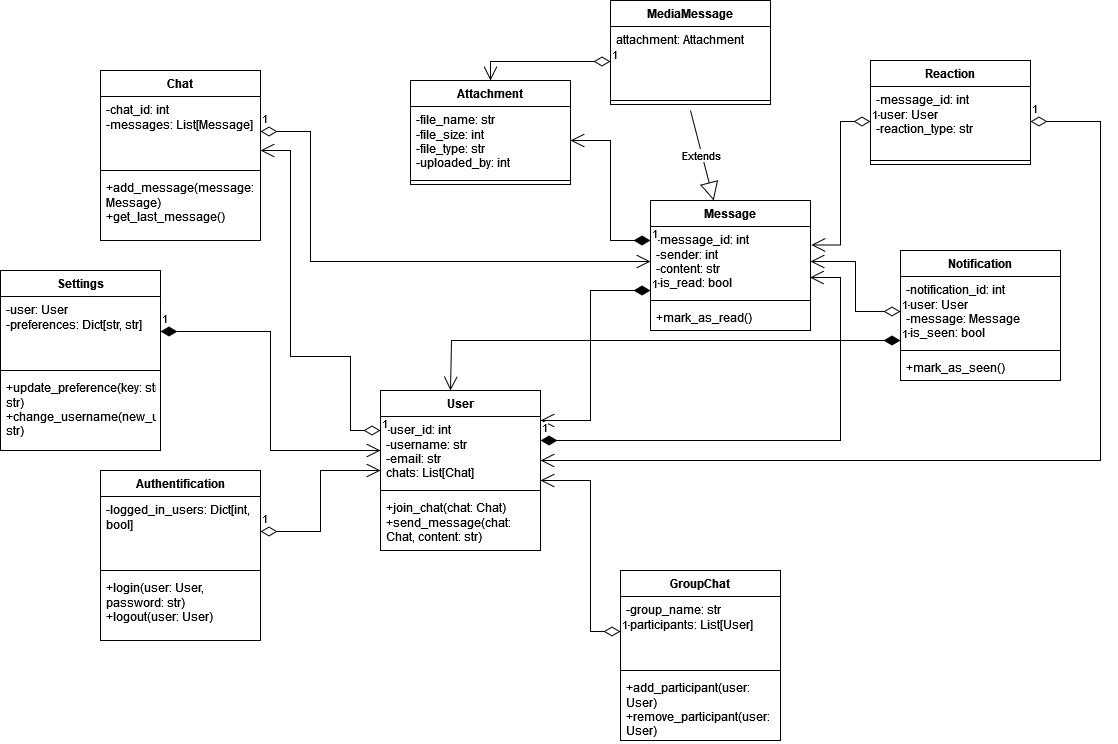

The diagram above was exported from draw.io. Its source (the exported page's mxGraphModel, read from the mxfile embedded in the PNG):
<mxGraphModel dx="2206" dy="2291" grid="1" gridSize="10" guides="1" tooltips="1" connect="1" arrows="1" fold="1" page="1" pageScale="1" pageWidth="850" pageHeight="1100" background="none" math="0" shadow="0">
  <root>
    <mxCell id="0" />
    <mxCell id="1" parent="0" />
    <mxCell id="gy12h_KAf-BhuKYvep04-6" value="User" style="swimlane;fontStyle=1;align=center;verticalAlign=top;childLayout=stackLayout;horizontal=1;startSize=26;horizontalStack=0;resizeParent=1;resizeParentMax=0;resizeLast=0;collapsible=1;marginBottom=0;whiteSpace=wrap;html=1;" vertex="1" parent="1">
      <mxGeometry x="380" y="-590" width="160" height="160" as="geometry" />
    </mxCell>
    <mxCell id="gy12h_KAf-BhuKYvep04-7" value="-user_id: int&lt;br&gt;-username: str&lt;br&gt;-email: str&lt;br&gt;chats: List[Chat]" style="text;strokeColor=none;fillColor=none;align=left;verticalAlign=top;spacingLeft=4;spacingRight=4;overflow=hidden;rotatable=0;points=[[0,0.5],[1,0.5]];portConstraint=eastwest;whiteSpace=wrap;html=1;" vertex="1" parent="gy12h_KAf-BhuKYvep04-6">
      <mxGeometry y="26" width="160" height="70" as="geometry" />
    </mxCell>
    <mxCell id="gy12h_KAf-BhuKYvep04-8" value="" style="line;strokeWidth=1;fillColor=none;align=left;verticalAlign=middle;spacingTop=-1;spacingLeft=3;spacingRight=3;rotatable=0;labelPosition=right;points=[];portConstraint=eastwest;strokeColor=inherit;" vertex="1" parent="gy12h_KAf-BhuKYvep04-6">
      <mxGeometry y="96" width="160" height="8" as="geometry" />
    </mxCell>
    <mxCell id="gy12h_KAf-BhuKYvep04-9" value="+join_chat(chat: Chat) &lt;br&gt;+send_message(chat: Chat, content: str)" style="text;strokeColor=none;fillColor=none;align=left;verticalAlign=top;spacingLeft=4;spacingRight=4;overflow=hidden;rotatable=0;points=[[0,0.5],[1,0.5]];portConstraint=eastwest;whiteSpace=wrap;html=1;" vertex="1" parent="gy12h_KAf-BhuKYvep04-6">
      <mxGeometry y="104" width="160" height="56" as="geometry" />
    </mxCell>
    <mxCell id="gy12h_KAf-BhuKYvep04-10" value="Chat" style="swimlane;fontStyle=1;align=center;verticalAlign=top;childLayout=stackLayout;horizontal=1;startSize=26;horizontalStack=0;resizeParent=1;resizeParentMax=0;resizeLast=0;collapsible=1;marginBottom=0;whiteSpace=wrap;html=1;" vertex="1" parent="1">
      <mxGeometry x="100" y="-910" width="160" height="170" as="geometry">
        <mxRectangle x="250" y="50" width="70" height="30" as="alternateBounds" />
      </mxGeometry>
    </mxCell>
    <mxCell id="gy12h_KAf-BhuKYvep04-11" value="-chat_id: int&lt;br&gt;-messages: List[Message]" style="text;strokeColor=none;fillColor=none;align=left;verticalAlign=top;spacingLeft=4;spacingRight=4;overflow=hidden;rotatable=0;points=[[0,0.5],[1,0.5]];portConstraint=eastwest;whiteSpace=wrap;html=1;" vertex="1" parent="gy12h_KAf-BhuKYvep04-10">
      <mxGeometry y="26" width="160" height="70" as="geometry" />
    </mxCell>
    <mxCell id="gy12h_KAf-BhuKYvep04-12" value="" style="line;strokeWidth=1;fillColor=none;align=left;verticalAlign=middle;spacingTop=-1;spacingLeft=3;spacingRight=3;rotatable=0;labelPosition=right;points=[];portConstraint=eastwest;strokeColor=inherit;" vertex="1" parent="gy12h_KAf-BhuKYvep04-10">
      <mxGeometry y="96" width="160" height="8" as="geometry" />
    </mxCell>
    <mxCell id="gy12h_KAf-BhuKYvep04-13" value="+add_message(message: Message)&lt;br&gt;+get_last_message()   " style="text;strokeColor=none;fillColor=none;align=left;verticalAlign=top;spacingLeft=4;spacingRight=4;overflow=hidden;rotatable=0;points=[[0,0.5],[1,0.5]];portConstraint=eastwest;whiteSpace=wrap;html=1;" vertex="1" parent="gy12h_KAf-BhuKYvep04-10">
      <mxGeometry y="104" width="160" height="66" as="geometry" />
    </mxCell>
    <mxCell id="gy12h_KAf-BhuKYvep04-14" value="&lt;div&gt;Message&lt;/div&gt;" style="swimlane;fontStyle=1;align=center;verticalAlign=top;childLayout=stackLayout;horizontal=1;startSize=26;horizontalStack=0;resizeParent=1;resizeParentMax=0;resizeLast=0;collapsible=1;marginBottom=0;whiteSpace=wrap;html=1;" vertex="1" parent="1">
      <mxGeometry x="650" y="-780" width="160" height="130" as="geometry" />
    </mxCell>
    <mxCell id="gy12h_KAf-BhuKYvep04-15" value="-message_id: int&lt;br&gt;-sender: int&lt;br&gt;-content: str&lt;br&gt;-is_read: bool" style="text;strokeColor=none;fillColor=none;align=left;verticalAlign=top;spacingLeft=4;spacingRight=4;overflow=hidden;rotatable=0;points=[[0,0.5],[1,0.5]];portConstraint=eastwest;whiteSpace=wrap;html=1;" vertex="1" parent="gy12h_KAf-BhuKYvep04-14">
      <mxGeometry y="26" width="160" height="70" as="geometry" />
    </mxCell>
    <mxCell id="gy12h_KAf-BhuKYvep04-16" value="" style="line;strokeWidth=1;fillColor=none;align=left;verticalAlign=middle;spacingTop=-1;spacingLeft=3;spacingRight=3;rotatable=0;labelPosition=right;points=[];portConstraint=eastwest;strokeColor=inherit;" vertex="1" parent="gy12h_KAf-BhuKYvep04-14">
      <mxGeometry y="96" width="160" height="8" as="geometry" />
    </mxCell>
    <mxCell id="gy12h_KAf-BhuKYvep04-17" value="+mark_as_read()" style="text;strokeColor=none;fillColor=none;align=left;verticalAlign=top;spacingLeft=4;spacingRight=4;overflow=hidden;rotatable=0;points=[[0,0.5],[1,0.5]];portConstraint=eastwest;whiteSpace=wrap;html=1;" vertex="1" parent="gy12h_KAf-BhuKYvep04-14">
      <mxGeometry y="104" width="160" height="26" as="geometry" />
    </mxCell>
    <mxCell id="gy12h_KAf-BhuKYvep04-18" value="GroupChat" style="swimlane;fontStyle=1;align=center;verticalAlign=top;childLayout=stackLayout;horizontal=1;startSize=26;horizontalStack=0;resizeParent=1;resizeParentMax=0;resizeLast=0;collapsible=1;marginBottom=0;whiteSpace=wrap;html=1;" vertex="1" parent="1">
      <mxGeometry x="620" y="-410" width="160" height="170" as="geometry" />
    </mxCell>
    <mxCell id="gy12h_KAf-BhuKYvep04-19" value="-group_name: str&lt;br&gt;-participants: List[User]" style="text;strokeColor=none;fillColor=none;align=left;verticalAlign=top;spacingLeft=4;spacingRight=4;overflow=hidden;rotatable=0;points=[[0,0.5],[1,0.5]];portConstraint=eastwest;whiteSpace=wrap;html=1;" vertex="1" parent="gy12h_KAf-BhuKYvep04-18">
      <mxGeometry y="26" width="160" height="70" as="geometry" />
    </mxCell>
    <mxCell id="gy12h_KAf-BhuKYvep04-20" value="" style="line;strokeWidth=1;fillColor=none;align=left;verticalAlign=middle;spacingTop=-1;spacingLeft=3;spacingRight=3;rotatable=0;labelPosition=right;points=[];portConstraint=eastwest;strokeColor=inherit;" vertex="1" parent="gy12h_KAf-BhuKYvep04-18">
      <mxGeometry y="96" width="160" height="8" as="geometry" />
    </mxCell>
    <mxCell id="gy12h_KAf-BhuKYvep04-21" value="+add_participant(&lt;span class=&quot;hljs-keyword&quot;&gt;user&lt;/span&gt;: &lt;span class=&quot;hljs-keyword&quot;&gt;User&lt;/span&gt;)&lt;br&gt;+remove_participant(&lt;span class=&quot;hljs-keyword&quot;&gt;user&lt;/span&gt;: &lt;span class=&quot;hljs-keyword&quot;&gt;User&lt;/span&gt;)" style="text;strokeColor=none;fillColor=none;align=left;verticalAlign=top;spacingLeft=4;spacingRight=4;overflow=hidden;rotatable=0;points=[[0,0.5],[1,0.5]];portConstraint=eastwest;whiteSpace=wrap;html=1;" vertex="1" parent="gy12h_KAf-BhuKYvep04-18">
      <mxGeometry y="104" width="160" height="66" as="geometry" />
    </mxCell>
    <mxCell id="gy12h_KAf-BhuKYvep04-22" value="Attachment" style="swimlane;fontStyle=1;align=center;verticalAlign=top;childLayout=stackLayout;horizontal=1;startSize=26;horizontalStack=0;resizeParent=1;resizeParentMax=0;resizeLast=0;collapsible=1;marginBottom=0;whiteSpace=wrap;html=1;" vertex="1" parent="1">
      <mxGeometry x="410" y="-900" width="160" height="104" as="geometry" />
    </mxCell>
    <mxCell id="gy12h_KAf-BhuKYvep04-23" value="-file_name: str&lt;br&gt;-file_size: int&lt;br&gt;-file_type: str&lt;br&gt;-uploaded_by: int" style="text;strokeColor=none;fillColor=none;align=left;verticalAlign=top;spacingLeft=4;spacingRight=4;overflow=hidden;rotatable=0;points=[[0,0.5],[1,0.5]];portConstraint=eastwest;whiteSpace=wrap;html=1;" vertex="1" parent="gy12h_KAf-BhuKYvep04-22">
      <mxGeometry y="26" width="160" height="70" as="geometry" />
    </mxCell>
    <mxCell id="gy12h_KAf-BhuKYvep04-24" value="" style="line;strokeWidth=1;fillColor=none;align=left;verticalAlign=middle;spacingTop=-1;spacingLeft=3;spacingRight=3;rotatable=0;labelPosition=right;points=[];portConstraint=eastwest;strokeColor=inherit;" vertex="1" parent="gy12h_KAf-BhuKYvep04-22">
      <mxGeometry y="96" width="160" height="8" as="geometry" />
    </mxCell>
    <mxCell id="gy12h_KAf-BhuKYvep04-26" value="Reaction" style="swimlane;fontStyle=1;align=center;verticalAlign=top;childLayout=stackLayout;horizontal=1;startSize=26;horizontalStack=0;resizeParent=1;resizeParentMax=0;resizeLast=0;collapsible=1;marginBottom=0;whiteSpace=wrap;html=1;" vertex="1" parent="1">
      <mxGeometry x="870" y="-920" width="160" height="104" as="geometry" />
    </mxCell>
    <mxCell id="gy12h_KAf-BhuKYvep04-27" value="-message_id: int&lt;br&gt;-user: User&lt;br&gt;-reaction_type: str" style="text;strokeColor=none;fillColor=none;align=left;verticalAlign=top;spacingLeft=4;spacingRight=4;overflow=hidden;rotatable=0;points=[[0,0.5],[1,0.5]];portConstraint=eastwest;whiteSpace=wrap;html=1;" vertex="1" parent="gy12h_KAf-BhuKYvep04-26">
      <mxGeometry y="26" width="160" height="70" as="geometry" />
    </mxCell>
    <mxCell id="gy12h_KAf-BhuKYvep04-28" value="" style="line;strokeWidth=1;fillColor=none;align=left;verticalAlign=middle;spacingTop=-1;spacingLeft=3;spacingRight=3;rotatable=0;labelPosition=right;points=[];portConstraint=eastwest;strokeColor=inherit;" vertex="1" parent="gy12h_KAf-BhuKYvep04-26">
      <mxGeometry y="96" width="160" height="8" as="geometry" />
    </mxCell>
    <mxCell id="gy12h_KAf-BhuKYvep04-30" value="Notification" style="swimlane;fontStyle=1;align=center;verticalAlign=top;childLayout=stackLayout;horizontal=1;startSize=26;horizontalStack=0;resizeParent=1;resizeParentMax=0;resizeLast=0;collapsible=1;marginBottom=0;whiteSpace=wrap;html=1;" vertex="1" parent="1">
      <mxGeometry x="900" y="-730" width="160" height="130" as="geometry" />
    </mxCell>
    <mxCell id="gy12h_KAf-BhuKYvep04-31" value="-notification_id: int&lt;br&gt;-user: User&lt;br&gt;-message: Message&lt;br&gt;-is_seen: bool" style="text;strokeColor=none;fillColor=none;align=left;verticalAlign=top;spacingLeft=4;spacingRight=4;overflow=hidden;rotatable=0;points=[[0,0.5],[1,0.5]];portConstraint=eastwest;whiteSpace=wrap;html=1;" vertex="1" parent="gy12h_KAf-BhuKYvep04-30">
      <mxGeometry y="26" width="160" height="70" as="geometry" />
    </mxCell>
    <mxCell id="gy12h_KAf-BhuKYvep04-32" value="" style="line;strokeWidth=1;fillColor=none;align=left;verticalAlign=middle;spacingTop=-1;spacingLeft=3;spacingRight=3;rotatable=0;labelPosition=right;points=[];portConstraint=eastwest;strokeColor=inherit;" vertex="1" parent="gy12h_KAf-BhuKYvep04-30">
      <mxGeometry y="96" width="160" height="8" as="geometry" />
    </mxCell>
    <mxCell id="gy12h_KAf-BhuKYvep04-33" value="+mark_as_seen()" style="text;strokeColor=none;fillColor=none;align=left;verticalAlign=top;spacingLeft=4;spacingRight=4;overflow=hidden;rotatable=0;points=[[0,0.5],[1,0.5]];portConstraint=eastwest;whiteSpace=wrap;html=1;" vertex="1" parent="gy12h_KAf-BhuKYvep04-30">
      <mxGeometry y="104" width="160" height="26" as="geometry" />
    </mxCell>
    <mxCell id="gy12h_KAf-BhuKYvep04-34" value="Settings" style="swimlane;fontStyle=1;align=center;verticalAlign=top;childLayout=stackLayout;horizontal=1;startSize=26;horizontalStack=0;resizeParent=1;resizeParentMax=0;resizeLast=0;collapsible=1;marginBottom=0;whiteSpace=wrap;html=1;" vertex="1" parent="1">
      <mxGeometry y="-710" width="160" height="180" as="geometry" />
    </mxCell>
    <mxCell id="gy12h_KAf-BhuKYvep04-35" value="-user: User&lt;br&gt;-preferences: Dict[str, str]" style="text;strokeColor=none;fillColor=none;align=left;verticalAlign=top;spacingLeft=4;spacingRight=4;overflow=hidden;rotatable=0;points=[[0,0.5],[1,0.5]];portConstraint=eastwest;whiteSpace=wrap;html=1;" vertex="1" parent="gy12h_KAf-BhuKYvep04-34">
      <mxGeometry y="26" width="160" height="70" as="geometry" />
    </mxCell>
    <mxCell id="gy12h_KAf-BhuKYvep04-36" value="" style="line;strokeWidth=1;fillColor=none;align=left;verticalAlign=middle;spacingTop=-1;spacingLeft=3;spacingRight=3;rotatable=0;labelPosition=right;points=[];portConstraint=eastwest;strokeColor=inherit;" vertex="1" parent="gy12h_KAf-BhuKYvep04-34">
      <mxGeometry y="96" width="160" height="8" as="geometry" />
    </mxCell>
    <mxCell id="gy12h_KAf-BhuKYvep04-37" value="+update_preference(key: str, &lt;span class=&quot;hljs-keyword&quot;&gt;value&lt;/span&gt;: str)&lt;br&gt;+change_username(new_username: str)" style="text;strokeColor=none;fillColor=none;align=left;verticalAlign=top;spacingLeft=4;spacingRight=4;overflow=hidden;rotatable=0;points=[[0,0.5],[1,0.5]];portConstraint=eastwest;whiteSpace=wrap;html=1;" vertex="1" parent="gy12h_KAf-BhuKYvep04-34">
      <mxGeometry y="104" width="160" height="76" as="geometry" />
    </mxCell>
    <mxCell id="gy12h_KAf-BhuKYvep04-38" value="Authentification" style="swimlane;fontStyle=1;align=center;verticalAlign=top;childLayout=stackLayout;horizontal=1;startSize=26;horizontalStack=0;resizeParent=1;resizeParentMax=0;resizeLast=0;collapsible=1;marginBottom=0;whiteSpace=wrap;html=1;" vertex="1" parent="1">
      <mxGeometry x="100" y="-510" width="160" height="170" as="geometry" />
    </mxCell>
    <mxCell id="gy12h_KAf-BhuKYvep04-39" value="-logged_in_users: Dict[int, bool]" style="text;strokeColor=none;fillColor=none;align=left;verticalAlign=top;spacingLeft=4;spacingRight=4;overflow=hidden;rotatable=0;points=[[0,0.5],[1,0.5]];portConstraint=eastwest;whiteSpace=wrap;html=1;" vertex="1" parent="gy12h_KAf-BhuKYvep04-38">
      <mxGeometry y="26" width="160" height="70" as="geometry" />
    </mxCell>
    <mxCell id="gy12h_KAf-BhuKYvep04-40" value="" style="line;strokeWidth=1;fillColor=none;align=left;verticalAlign=middle;spacingTop=-1;spacingLeft=3;spacingRight=3;rotatable=0;labelPosition=right;points=[];portConstraint=eastwest;strokeColor=inherit;" vertex="1" parent="gy12h_KAf-BhuKYvep04-38">
      <mxGeometry y="96" width="160" height="8" as="geometry" />
    </mxCell>
    <mxCell id="gy12h_KAf-BhuKYvep04-41" value="+login(&lt;span class=&quot;hljs-keyword&quot;&gt;user&lt;/span&gt;: &lt;span class=&quot;hljs-keyword&quot;&gt;User&lt;/span&gt;, password: str)&lt;br&gt;+logout(&lt;span class=&quot;hljs-keyword&quot;&gt;user&lt;/span&gt;: &lt;span class=&quot;hljs-keyword&quot;&gt;User&lt;/span&gt;)" style="text;strokeColor=none;fillColor=none;align=left;verticalAlign=top;spacingLeft=4;spacingRight=4;overflow=hidden;rotatable=0;points=[[0,0.5],[1,0.5]];portConstraint=eastwest;whiteSpace=wrap;html=1;" vertex="1" parent="gy12h_KAf-BhuKYvep04-38">
      <mxGeometry y="104" width="160" height="66" as="geometry" />
    </mxCell>
    <mxCell id="gy12h_KAf-BhuKYvep04-45" value="1" style="endArrow=open;html=1;endSize=12;startArrow=diamondThin;startSize=14;startFill=0;edgeStyle=orthogonalEdgeStyle;align=left;verticalAlign=bottom;rounded=0;" edge="1" parent="1" source="gy12h_KAf-BhuKYvep04-7" target="gy12h_KAf-BhuKYvep04-11">
      <mxGeometry x="-1" y="3" relative="1" as="geometry">
        <mxPoint x="-140" y="-639.36" as="sourcePoint" />
        <mxPoint x="20" y="-639.36" as="targetPoint" />
        <Array as="points">
          <mxPoint x="350" y="-550" />
          <mxPoint x="350" y="-624" />
          <mxPoint x="290" y="-624" />
          <mxPoint x="290" y="-830" />
        </Array>
      </mxGeometry>
    </mxCell>
    <mxCell id="gy12h_KAf-BhuKYvep04-46" value="1" style="endArrow=open;html=1;endSize=12;startArrow=diamondThin;startSize=14;startFill=0;edgeStyle=orthogonalEdgeStyle;align=left;verticalAlign=bottom;rounded=0;" edge="1" parent="1" source="gy12h_KAf-BhuKYvep04-11" target="gy12h_KAf-BhuKYvep04-15">
      <mxGeometry x="-1" y="3" relative="1" as="geometry">
        <mxPoint x="260" y="-350" as="sourcePoint" />
        <mxPoint x="420" y="-350" as="targetPoint" />
        <Array as="points">
          <mxPoint x="310" y="-849" />
          <mxPoint x="310" y="-719" />
        </Array>
      </mxGeometry>
    </mxCell>
    <mxCell id="gy12h_KAf-BhuKYvep04-50" value="1" style="endArrow=open;html=1;endSize=12;startArrow=diamondThin;startSize=14;startFill=0;edgeStyle=orthogonalEdgeStyle;align=left;verticalAlign=bottom;rounded=0;" edge="1" parent="1" source="gy12h_KAf-BhuKYvep04-19" target="gy12h_KAf-BhuKYvep04-7">
      <mxGeometry x="-1" y="3" relative="1" as="geometry">
        <mxPoint x="350" y="-330" as="sourcePoint" />
        <mxPoint x="510" y="-330" as="targetPoint" />
        <Array as="points">
          <mxPoint x="590" y="-349" />
          <mxPoint x="590" y="-500" />
        </Array>
      </mxGeometry>
    </mxCell>
    <mxCell id="gy12h_KAf-BhuKYvep04-51" value="1" style="endArrow=open;html=1;endSize=12;startArrow=diamondThin;startSize=14;startFill=1;edgeStyle=orthogonalEdgeStyle;align=left;verticalAlign=bottom;rounded=0;" edge="1" parent="1" source="gy12h_KAf-BhuKYvep04-15" target="gy12h_KAf-BhuKYvep04-7">
      <mxGeometry x="-1" y="3" relative="1" as="geometry">
        <mxPoint x="650" y="-690" as="sourcePoint" />
        <mxPoint x="810" y="-690" as="targetPoint" />
        <Array as="points">
          <mxPoint x="590" y="-690" />
          <mxPoint x="590" y="-560" />
        </Array>
      </mxGeometry>
    </mxCell>
    <mxCell id="gy12h_KAf-BhuKYvep04-53" value="1" style="endArrow=open;html=1;endSize=12;startArrow=diamondThin;startSize=14;startFill=1;edgeStyle=orthogonalEdgeStyle;align=left;verticalAlign=bottom;rounded=0;" edge="1" parent="1" source="gy12h_KAf-BhuKYvep04-15" target="gy12h_KAf-BhuKYvep04-23">
      <mxGeometry x="-1" y="3" relative="1" as="geometry">
        <mxPoint x="670" y="-670" as="sourcePoint" />
        <mxPoint x="560" y="-509" as="targetPoint" />
        <Array as="points">
          <mxPoint x="610" y="-740" />
          <mxPoint x="610" y="-840" />
        </Array>
      </mxGeometry>
    </mxCell>
    <mxCell id="gy12h_KAf-BhuKYvep04-58" value="1" style="endArrow=open;html=1;endSize=12;startArrow=diamondThin;startSize=14;startFill=0;edgeStyle=orthogonalEdgeStyle;align=left;verticalAlign=bottom;rounded=0;entryX=1.005;entryY=0.264;entryDx=0;entryDy=0;entryPerimeter=0;" edge="1" parent="1" source="gy12h_KAf-BhuKYvep04-27" target="gy12h_KAf-BhuKYvep04-15">
      <mxGeometry x="-1" y="3" relative="1" as="geometry">
        <mxPoint x="860" y="-1119" as="sourcePoint" />
        <mxPoint x="350" y="-790" as="targetPoint" />
      </mxGeometry>
    </mxCell>
    <mxCell id="gy12h_KAf-BhuKYvep04-60" value="1" style="endArrow=open;html=1;endSize=12;startArrow=diamondThin;startSize=14;startFill=0;edgeStyle=orthogonalEdgeStyle;align=left;verticalAlign=bottom;rounded=0;" edge="1" parent="1" source="gy12h_KAf-BhuKYvep04-27" target="gy12h_KAf-BhuKYvep04-7">
      <mxGeometry x="-1" y="3" relative="1" as="geometry">
        <mxPoint x="290" y="-590" as="sourcePoint" />
        <mxPoint x="450" y="-590" as="targetPoint" />
        <Array as="points">
          <mxPoint x="1100" y="-859" />
          <mxPoint x="1100" y="-520" />
        </Array>
      </mxGeometry>
    </mxCell>
    <mxCell id="gy12h_KAf-BhuKYvep04-61" value="1" style="endArrow=open;html=1;endSize=12;startArrow=diamondThin;startSize=14;startFill=0;edgeStyle=orthogonalEdgeStyle;align=left;verticalAlign=bottom;rounded=0;" edge="1" parent="1" source="gy12h_KAf-BhuKYvep04-31" target="gy12h_KAf-BhuKYvep04-15">
      <mxGeometry x="-1" y="3" relative="1" as="geometry">
        <mxPoint x="290" y="-590" as="sourcePoint" />
        <mxPoint x="450" y="-590" as="targetPoint" />
        <Array as="points">
          <mxPoint x="855" y="-669" />
          <mxPoint x="855" y="-719" />
        </Array>
      </mxGeometry>
    </mxCell>
    <mxCell id="gy12h_KAf-BhuKYvep04-62" value="1" style="endArrow=open;html=1;endSize=12;startArrow=diamondThin;startSize=14;startFill=1;edgeStyle=orthogonalEdgeStyle;align=left;verticalAlign=bottom;rounded=0;entryX=0.997;entryY=0.729;entryDx=0;entryDy=0;entryPerimeter=0;" edge="1" parent="1" source="gy12h_KAf-BhuKYvep04-7" target="gy12h_KAf-BhuKYvep04-15">
      <mxGeometry x="-1" y="3" relative="1" as="geometry">
        <mxPoint x="290" y="-590" as="sourcePoint" />
        <mxPoint x="450" y="-590" as="targetPoint" />
        <Array as="points">
          <mxPoint x="840" y="-540" />
          <mxPoint x="840" y="-703" />
        </Array>
      </mxGeometry>
    </mxCell>
    <mxCell id="gy12h_KAf-BhuKYvep04-64" value="1" style="endArrow=open;html=1;endSize=12;startArrow=diamondThin;startSize=14;startFill=1;edgeStyle=orthogonalEdgeStyle;align=left;verticalAlign=bottom;rounded=0;" edge="1" parent="1" source="gy12h_KAf-BhuKYvep04-31">
      <mxGeometry x="-1" y="3" relative="1" as="geometry">
        <mxPoint x="290" y="-590" as="sourcePoint" />
        <mxPoint x="450" y="-590" as="targetPoint" />
        <Array as="points">
          <mxPoint x="451" y="-640" />
          <mxPoint x="451" y="-590" />
        </Array>
      </mxGeometry>
    </mxCell>
    <mxCell id="gy12h_KAf-BhuKYvep04-65" value="1" style="endArrow=open;html=1;endSize=12;startArrow=diamondThin;startSize=14;startFill=0;edgeStyle=orthogonalEdgeStyle;align=left;verticalAlign=bottom;rounded=0;" edge="1" parent="1" source="gy12h_KAf-BhuKYvep04-39" target="gy12h_KAf-BhuKYvep04-7">
      <mxGeometry x="-1" y="3" relative="1" as="geometry">
        <mxPoint x="230" y="-449.63" as="sourcePoint" />
        <mxPoint x="390" y="-449.63" as="targetPoint" />
        <Array as="points">
          <mxPoint x="320" y="-449" />
          <mxPoint x="320" y="-510" />
        </Array>
      </mxGeometry>
    </mxCell>
    <mxCell id="gy12h_KAf-BhuKYvep04-66" value="1" style="endArrow=open;html=1;endSize=12;startArrow=diamondThin;startSize=14;startFill=1;edgeStyle=orthogonalEdgeStyle;align=left;verticalAlign=bottom;rounded=0;" edge="1" parent="1" source="gy12h_KAf-BhuKYvep04-35" target="gy12h_KAf-BhuKYvep04-7">
      <mxGeometry x="-1" y="3" relative="1" as="geometry">
        <mxPoint x="290" y="-590" as="sourcePoint" />
        <mxPoint x="450" y="-590" as="targetPoint" />
        <Array as="points">
          <mxPoint x="270" y="-649" />
          <mxPoint x="270" y="-530" />
        </Array>
      </mxGeometry>
    </mxCell>
    <mxCell id="gy12h_KAf-BhuKYvep04-76" value="Extends" style="endArrow=block;endSize=16;endFill=0;html=1;rounded=0;" edge="1" parent="1" target="gy12h_KAf-BhuKYvep04-14">
      <mxGeometry width="160" relative="1" as="geometry">
        <mxPoint x="690" y="-870" as="sourcePoint" />
        <mxPoint x="630" y="-630" as="targetPoint" />
      </mxGeometry>
    </mxCell>
    <mxCell id="gy12h_KAf-BhuKYvep04-77" value="MediaMessage" style="swimlane;fontStyle=1;align=center;verticalAlign=top;childLayout=stackLayout;horizontal=1;startSize=26;horizontalStack=0;resizeParent=1;resizeParentMax=0;resizeLast=0;collapsible=1;marginBottom=0;whiteSpace=wrap;html=1;" vertex="1" parent="1">
      <mxGeometry x="610" y="-980" width="160" height="104" as="geometry" />
    </mxCell>
    <mxCell id="gy12h_KAf-BhuKYvep04-78" value="attachment: Attachment" style="text;strokeColor=none;fillColor=none;align=left;verticalAlign=top;spacingLeft=4;spacingRight=4;overflow=hidden;rotatable=0;points=[[0,0.5],[1,0.5]];portConstraint=eastwest;whiteSpace=wrap;html=1;" vertex="1" parent="gy12h_KAf-BhuKYvep04-77">
      <mxGeometry y="26" width="160" height="70" as="geometry" />
    </mxCell>
    <mxCell id="gy12h_KAf-BhuKYvep04-79" value="" style="line;strokeWidth=1;fillColor=none;align=left;verticalAlign=middle;spacingTop=-1;spacingLeft=3;spacingRight=3;rotatable=0;labelPosition=right;points=[];portConstraint=eastwest;strokeColor=inherit;" vertex="1" parent="gy12h_KAf-BhuKYvep04-77">
      <mxGeometry y="96" width="160" height="8" as="geometry" />
    </mxCell>
    <mxCell id="gy12h_KAf-BhuKYvep04-80" value="1" style="endArrow=open;html=1;endSize=12;startArrow=diamondThin;startSize=14;startFill=0;edgeStyle=orthogonalEdgeStyle;align=left;verticalAlign=bottom;rounded=0;entryX=0.5;entryY=0;entryDx=0;entryDy=0;" edge="1" parent="1" source="gy12h_KAf-BhuKYvep04-78" target="gy12h_KAf-BhuKYvep04-22">
      <mxGeometry x="-1" y="3" relative="1" as="geometry">
        <mxPoint x="470" y="-630" as="sourcePoint" />
        <mxPoint x="630" y="-630" as="targetPoint" />
      </mxGeometry>
    </mxCell>
  </root>
</mxGraphModel>